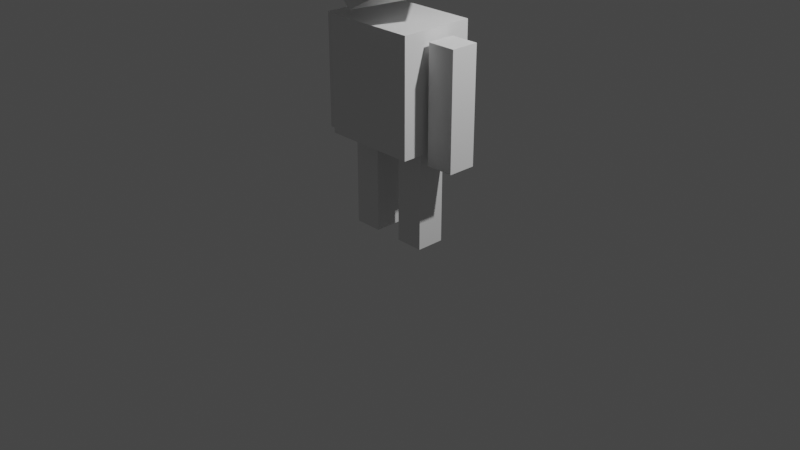 # Source: SimpleLowPolyCharacter3.blend  (saved by Blender 2.81.16; exported with 4.5.12 LTS)
import bpy
from mathutils import Matrix  # noqa: F401  (used for matrix-valued properties, if any)

bpy.ops.wm.read_factory_settings(use_empty=True)
scene = bpy.context.scene
scene.name = 'Scene'

# ---- collections
col_collection = bpy.data.collections.new('Collection'); scene.collection.children.link(col_collection)
col_collection_2 = bpy.data.collections.new('Collection 2'); scene.collection.children.link(col_collection_2)

# ---- materials (node trees are filled in below, after node groups)
mat_material = bpy.data.materials.new('Material')
mat_material.alpha_threshold = 0.0
mat_material.use_transparent_shadow = False
mat_material.line_color = (0.0, 0.0, 0.0, 1.0)

# ---- material node trees
mat_material.use_nodes = True; mat_material.node_tree.nodes.clear()
_N = mat_material.node_tree.nodes; _L = mat_material.node_tree.links
n0 = _N.new('ShaderNodeOutputMaterial'); n0.name = 'Material Output'; n0.location = (300, 300)
n1 = _N.new('ShaderNodeBsdfPrincipled'); n1.name = 'Principled BSDF'; n1.location = (10, 300)
n1.distribution = 'GGX'
n1.subsurface_method = 'BURLEY'
n1.inputs[2].default_value = 0.4
n1.inputs[3].default_value = 1.45
n1.inputs[27].default_value = (0.0, 0.0, 0.0, 1.0)
n1.inputs[28].default_value = 1.0
_L.new(n1.outputs[0], n0.inputs[0])
n0.is_active_output = True

# ---- world
world_world = bpy.data.worlds.new('World'); scene.world = world_world
world_world.use_nodes = True; world_world.node_tree.nodes.clear()
_N = world_world.node_tree.nodes; _L = world_world.node_tree.links
n0 = _N.new('ShaderNodeOutputWorld'); n0.name = 'World Output'; n0.location = (300, 300)
n1 = _N.new('ShaderNodeBackground'); n1.name = 'Background'; n1.location = (10, 300)
n1.inputs[0].default_value = (0.05088, 0.05088, 0.05088, 1.0)
_L.new(n1.outputs[0], n0.inputs[0])
n0.is_active_output = True
world_world.color = (0.05088, 0.05088, 0.05088)
world_world.use_sun_shadow = False
world_world.sun_shadow_jitter_overblur = 0.0

# ---- cameras
cam_camera = bpy.data.cameras.new('Camera')
cam_camera.clip_end = 100.0
cam_camera.ortho_scale = 7.314

# ---- lights
light_light = bpy.data.lights.new('Light', 'POINT')
light_light.transmission_factor = 0.0
light_light.energy = 1000.0
light_light.shadow_soft_size = 0.1
light_light.shadow_maximum_resolution = 0.006
light_light.use_absolute_resolution = True

# ---- meshes
me_cube = bpy.data.meshes.new('Cube')
me_cube.from_pydata([(0.5, 0.5, 0.5), (0.3815, 0.5, -0.3397), (0.5, -0.4353, 0.5), (0.392, -0.5, -0.5), (5.588e-09, 0.6096, -0.3998), (0.6096, 0.6096, 1.863e-09), (0.6096, -0.4767, 1.863e-09), (-1.863e-09, -0.6096, 0.6096), (0.6096, -1.863e-09, 0.6096), (-9.313e-10, -0.6096, -0.7297), (1.863e-09, 0.6096, 0.6096), (0.4768, -1.863e-09, -0.6096), (-6.519e-09, 8.382e-09, 0.8395), (1.304e-08, -0.7611, 4.657e-09), (0.0, -5.588e-09, -0.7283), (0.7078, 9.313e-09, 0.0), (1.304e-08, 0.8395, 7.451e-09), (5.975e-09, -0.6626, 0.289), (9.662e-09, -0.6875, 0.1381), (0.103, -0.6709, 4.184e-09), (0.09425, -0.6279, 0.2802), (0.09883, -0.6503, 0.1339), (0.2962, -0.5534, 0.2614), (0.3106, -0.5706, 0.1249), (0.2921, -0.5223, 0.1169), (0.08032, -0.6021, 0.1259), (0.2777, -0.5052, 0.2534), (0.07574, -0.5796, 0.2722), (9.99e-09, -0.6884, -0.1439), (0.095, -0.6535, -0.1508), (0.3923, -0.5112, 0.2931), (0.36, -0.5299, 0.2554), (0.05706, -0.7111, 4.395e-09), (0.0522, -0.6434, 0.2841), (0.05262, -0.669, -0.1477), (0.0514, -0.636, 0.3306), (0.2757, -0.5718, -0.2526), (7.233e-09, -0.6685, -0.2918), (8.427e-09, -0.6771, -0.2277), (0.09089, -0.6445, -0.2281), (0.2856, -0.5747, -0.2006), (0.05034, -0.6591, -0.2279), (0.08253, -0.6216, -0.225), (0.2772, -0.5518, -0.1975), (0.2674, -0.5488, -0.2495), (0.04198, -0.6361, -0.2249), (-0.000267, -0.6455, -0.2887), (-0.000267, -0.6541, -0.2247), (0.07738, -0.5877, 0.2197), (0.09589, -0.6359, 0.2277), (0.4054, -0.5209, 0.2047), (0.3662, -0.5355, 0.2076), (0.1022, -0.6485, 0.2836), (0.3679, -0.5506, 0.2589), (0.3041, -0.5741, 0.2648), (0.4003, -0.5319, 0.2965), (0.06014, -0.664, 0.2875), (0.05935, -0.6566, 0.334), (0.4133, -0.5416, 0.2081), (0.3742, -0.5561, 0.211)], [], [(34, 32, 13, 28), (0, 8, 15, 5), (8, 2, 6, 15), (32, 18, 13), (10, 0, 5, 16), (23, 22, 26, 24), (11, 3, 9, 14), (1, 11, 14, 4), (21, 23, 24, 25), (8, 12, 7, 2), (0, 10, 12, 8), (27, 48, 25, 24, 26), (21, 49, 20, 33, 17, 18, 32, 19), (22, 20, 27, 26), (49, 21, 25, 48), (29, 34, 28, 38, 41, 39, 40), (30, 35, 57, 55), (31, 51, 59, 53), (30, 55, 58, 50), (29, 19, 32, 34), (16, 5, 1, 4), (19, 29, 40, 36, 37, 9, 3, 6), (40, 39, 42, 43), (1, 5, 15, 11), (11, 15, 6, 3), (36, 40, 43, 44), (45, 47, 46, 44, 43, 42), (37, 36, 44, 46), (39, 41, 45, 42), (41, 38, 47, 45), (20, 49, 48, 27), (58, 55, 57, 56, 52, 54, 53, 59), (20, 22, 54, 52), (35, 33, 56, 57), (51, 50, 58, 59), (33, 20, 52, 56), (22, 31, 53, 54), (33, 35, 30, 50, 51, 31, 22, 23, 21, 19, 6, 2, 7, 17)])
_uv = me_cube.uv_layers.new(name='UVMap')
_uv.uv.foreach_set('vector', [0.4708, 0.8669, 0.5, 0.8655, 0.5, 0.8767, 0.4716, 0.8775, 0.6667, 0.4583, 0.6319, 0.625, 0.5, 0.625, 0.5, 0.4931, 0.6319, 0.625, 0.6667, 0.7917, 0.5, 0.7569, 0.5, 0.625, 0.5, 0.8655, 0.5295, 0.8775, 0.5, 0.8767, 0.6302, 0.3698, 0.6667, 0.4583, 0.5, 0.4931, 0.5, 0.3733, 0.5339, 0.8177, 0.5709, 0.8226, 0.5709, 0.8226, 0.5339, 0.8177, 0.3681, 0.625, 0.3333, 0.7917, 0.2448, 0.7552, 0.2483, 0.625, 0.3333, 0.4583, 0.3681, 0.625, 0.2483, 0.625, 0.2448, 0.4948, 0.5309, 0.8585, 0.5339, 0.8177, 0.5339, 0.8177, 0.5309, 0.8585, 0.6319, 0.625, 0.7517, 0.625, 0.7552, 0.7552, 0.6667, 0.7917, 0.6667, 0.4583, 0.7552, 0.4948, 0.7517, 0.625, 0.6319, 0.625, 0.5646, 0.8606, 0.5525, 0.8599, 0.5309, 0.8585, 0.5339, 0.8177, 0.5709, 0.8226, 0.5309, 0.8585, 0.5525, 0.8599, 0.5646, 0.8606, 0.5633, 0.8686, 0.5617, 0.8784, 0.5295, 0.8775, 0.5, 0.8655, 0.5, 0.8565, 0.5709, 0.8226, 0.5646, 0.8606, 0.5646, 0.8606, 0.5709, 0.8226, 0.5525, 0.8599, 0.5309, 0.8585, 0.5309, 0.8585, 0.5525, 0.8599, 0.4702, 0.8584, 0.4708, 0.8669, 0.4716, 0.8775, 0.457, 0.8779, 0.4559, 0.8676, 0.455, 0.8594, 0.4506, 0.8197, 0.5862, 0.8054, 0.5737, 0.8691, 0.5737, 0.8691, 0.5862, 0.8054, 0.5729, 0.8106, 0.5592, 0.8085, 0.5592, 0.8085, 0.5729, 0.8106, 0.5862, 0.8054, 0.5862, 0.8054, 0.5602, 0.8011, 0.5602, 0.8011, 0.4702, 0.8584, 0.5, 0.8565, 0.5, 0.8655, 0.4708, 0.8669, 0.5, 0.3733, 0.5, 0.4931, 0.3333, 0.4583, 0.3698, 0.3698, 0.5, 0.8565, 0.4702, 0.8584, 0.4506, 0.8197, 0.4378, 0.8215, 0.4459, 0.8782, 0.3698, 0.8802, 0.3333, 0.7917, 0.5, 0.7569, 0.4506, 0.8197, 0.455, 0.8594, 0.455, 0.8594, 0.4506, 0.8197, 0.3333, 0.4583, 0.5, 0.4931, 0.5, 0.625, 0.3681, 0.625, 0.3681, 0.625, 0.5, 0.625, 0.5, 0.7569, 0.3333, 0.7917, 0.4378, 0.8215, 0.4506, 0.8197, 0.4506, 0.8197, 0.4378, 0.8215, 0.4559, 0.8676, 0.457, 0.8779, 0.4459, 0.8782, 0.4378, 0.8215, 0.4506, 0.8197, 0.455, 0.8594, 0.4459, 0.8782, 0.4378, 0.8215, 0.4378, 0.8215, 0.4459, 0.8782, 0.455, 0.8594, 0.4559, 0.8676, 0.4559, 0.8676, 0.455, 0.8594, 0.4559, 0.8676, 0.457, 0.8779, 0.457, 0.8779, 0.4559, 0.8676, 0.5646, 0.8606, 0.5525, 0.8599, 0.5525, 0.8599, 0.5646, 0.8606, 0.5602, 0.8011, 0.5862, 0.8054, 0.5737, 0.8691, 0.5633, 0.8686, 0.5646, 0.8606, 0.5709, 0.8226, 0.5729, 0.8106, 0.5592, 0.8085, 0.5646, 0.8606, 0.5709, 0.8226, 0.5709, 0.8226, 0.5646, 0.8606, 0.5737, 0.8691, 0.5633, 0.8686, 0.5633, 0.8686, 0.5737, 0.8691, 0.5592, 0.8085, 0.5602, 0.8011, 0.5602, 0.8011, 0.5592, 0.8085, 0.5633, 0.8686, 0.5646, 0.8606, 0.5646, 0.8606, 0.5633, 0.8686, 0.5709, 0.8226, 0.5729, 0.8106, 0.5729, 0.8106, 0.5709, 0.8226, 0.5633, 0.8686, 0.5737, 0.8691, 0.5862, 0.8054, 0.5602, 0.8011, 0.5592, 0.8085, 0.5729, 0.8106, 0.5709, 0.8226, 0.5339, 0.8177, 0.5309, 0.8585, 0.5, 0.8565, 0.5, 0.7569, 0.6667, 0.7917, 0.6302, 0.8802, 0.5617, 0.8784])
me_cube.materials.append(mat_material)
me_cube.use_remesh_preserve_volume = False
me_cube.use_remesh_preserve_attributes = False
me_cube.use_mirror_vertex_groups = False
me_cube.update()
me_cube_001 = bpy.data.meshes.new('Cube.001')
me_cube_001.from_pydata([(-1.0, -1.0, -1.0), (-1.0, -1.0, 1.0), (-1.0, 1.0, -1.0), (-1.0, 1.0, 1.0), (1.0, -1.0, -1.0), (1.0, -1.0, 1.0), (1.0, 1.0, -1.0), (1.0, 1.0, 1.0)], [], [(0, 1, 3, 2), (2, 3, 7, 6), (6, 7, 5, 4), (4, 5, 1, 0), (2, 6, 4, 0), (7, 3, 1, 5)])
_uv = me_cube_001.uv_layers.new(name='UVMap')
_uv.uv.foreach_set('vector', [0.375, 0.0, 0.625, 0.0, 0.625, 0.25, 0.375, 0.25, 0.375, 0.25, 0.625, 0.25, 0.625, 0.5, 0.375, 0.5, 0.375, 0.5, 0.625, 0.5, 0.625, 0.75, 0.375, 0.75, 0.375, 0.75, 0.625, 0.75, 0.625, 1.0, 0.375, 1.0, 0.125, 0.5, 0.375, 0.5, 0.375, 0.75, 0.125, 0.75, 0.625, 0.5, 0.875, 0.5, 0.875, 0.75, 0.625, 0.75])
me_cube_001.use_remesh_fix_poles = True
me_cube_001.use_remesh_preserve_attributes = False
me_cube_001.use_mirror_vertex_groups = False
me_cube_001.update()
me_cube_002 = bpy.data.meshes.new('Cube.002')
me_cube_002.from_pydata([(-1.0, -1.0, -1.0), (-1.0, -1.0, 1.0), (-1.0, 1.0, -1.0), (-1.0, 1.0, 1.0), (1.0, -1.0, -1.0), (1.0, -1.0, 1.0), (1.0, 1.0, -1.0), (1.0, 1.0, 1.0)], [], [(0, 1, 3, 2), (2, 3, 7, 6), (6, 7, 5, 4), (4, 5, 1, 0), (2, 6, 4, 0), (7, 3, 1, 5)])
_uv = me_cube_002.uv_layers.new(name='UVMap')
_uv.uv.foreach_set('vector', [0.375, 0.0, 0.625, 0.0, 0.625, 0.25, 0.375, 0.25, 0.375, 0.25, 0.625, 0.25, 0.625, 0.5, 0.375, 0.5, 0.375, 0.5, 0.625, 0.5, 0.625, 0.75, 0.375, 0.75, 0.375, 0.75, 0.625, 0.75, 0.625, 1.0, 0.375, 1.0, 0.125, 0.5, 0.375, 0.5, 0.375, 0.75, 0.125, 0.75, 0.625, 0.5, 0.875, 0.5, 0.875, 0.75, 0.625, 0.75])
me_cube_002.use_remesh_fix_poles = True
me_cube_002.use_remesh_preserve_attributes = False
me_cube_002.use_mirror_vertex_groups = False
me_cube_002.update()
me_cube_003 = bpy.data.meshes.new('Cube.003')
me_cube_003.from_pydata([(-1.0, -1.0, -1.0), (-1.0, -1.0, 1.0), (-1.0, 1.0, -1.0), (-1.0, 1.0, 1.0), (1.0, -1.0, -1.0), (1.0, -1.0, 1.0), (1.0, 1.0, -1.0), (1.0, 1.0, 1.0)], [], [(0, 1, 3, 2), (2, 3, 7, 6), (6, 7, 5, 4), (4, 5, 1, 0), (2, 6, 4, 0), (7, 3, 1, 5)])
_uv = me_cube_003.uv_layers.new(name='UVMap')
_uv.uv.foreach_set('vector', [0.375, 0.0, 0.625, 0.0, 0.625, 0.25, 0.375, 0.25, 0.375, 0.25, 0.625, 0.25, 0.625, 0.5, 0.375, 0.5, 0.375, 0.5, 0.625, 0.5, 0.625, 0.75, 0.375, 0.75, 0.375, 0.75, 0.625, 0.75, 0.625, 1.0, 0.375, 1.0, 0.125, 0.5, 0.375, 0.5, 0.375, 0.75, 0.125, 0.75, 0.625, 0.5, 0.875, 0.5, 0.875, 0.75, 0.625, 0.75])
me_cube_003.use_remesh_fix_poles = True
me_cube_003.use_remesh_preserve_attributes = False
me_cube_003.use_mirror_vertex_groups = False
me_cube_003.update()
me_cube_004 = bpy.data.meshes.new('Cube.004')
me_cube_004.from_pydata([(-1.0, -1.0, -1.0), (-1.0, -1.0, 1.0), (-1.0, 1.0, -1.0), (-1.0, 1.0, 1.0), (1.0, -1.0, -1.0), (1.0, -1.0, 1.0), (1.0, 1.0, -1.0), (1.0, 1.0, 1.0)], [], [(0, 1, 3, 2), (2, 3, 7, 6), (6, 7, 5, 4), (4, 5, 1, 0), (2, 6, 4, 0), (7, 3, 1, 5)])
_uv = me_cube_004.uv_layers.new(name='UVMap')
_uv.uv.foreach_set('vector', [0.375, 0.0, 0.625, 0.0, 0.625, 0.25, 0.375, 0.25, 0.375, 0.25, 0.625, 0.25, 0.625, 0.5, 0.375, 0.5, 0.375, 0.5, 0.625, 0.5, 0.625, 0.75, 0.375, 0.75, 0.375, 0.75, 0.625, 0.75, 0.625, 1.0, 0.375, 1.0, 0.125, 0.5, 0.375, 0.5, 0.375, 0.75, 0.125, 0.75, 0.625, 0.5, 0.875, 0.5, 0.875, 0.75, 0.625, 0.75])
me_cube_004.use_remesh_fix_poles = True
me_cube_004.use_remesh_preserve_attributes = False
me_cube_004.use_mirror_vertex_groups = False
me_cube_004.update()
me_cube_005 = bpy.data.meshes.new('Cube.005')
me_cube_005.from_pydata([(-1.0, -1.0, -1.0), (-1.0, -1.0, 1.0), (-1.0, 1.0, -1.0), (-1.0, 1.0, 1.0), (1.0, -1.0, -1.0), (1.0, -1.0, 1.0), (1.0, 1.0, -1.0), (1.0, 1.0, 1.0)], [], [(0, 1, 3, 2), (2, 3, 7, 6), (6, 7, 5, 4), (4, 5, 1, 0), (2, 6, 4, 0), (7, 3, 1, 5)])
_uv = me_cube_005.uv_layers.new(name='UVMap')
_uv.uv.foreach_set('vector', [0.375, 0.0, 0.625, 0.0, 0.625, 0.25, 0.375, 0.25, 0.375, 0.25, 0.625, 0.25, 0.625, 0.5, 0.375, 0.5, 0.375, 0.5, 0.625, 0.5, 0.625, 0.75, 0.375, 0.75, 0.375, 0.75, 0.625, 0.75, 0.625, 1.0, 0.375, 1.0, 0.125, 0.5, 0.375, 0.5, 0.375, 0.75, 0.125, 0.75, 0.625, 0.5, 0.875, 0.5, 0.875, 0.75, 0.625, 0.75])
me_cube_005.use_remesh_fix_poles = True
me_cube_005.use_remesh_preserve_attributes = False
me_cube_005.use_mirror_vertex_groups = False
me_cube_005.update()

# ---- objects
ob_light = bpy.data.objects.new('Light', light_light)
ob_camera = bpy.data.objects.new('Camera', cam_camera)
ob_cube = bpy.data.objects.new('Cube', me_cube)
ob_cube_001 = bpy.data.objects.new('Cube.001', me_cube_001)
ob_cube_002 = bpy.data.objects.new('Cube.002', me_cube_002)
ob_cube_003 = bpy.data.objects.new('Cube.003', me_cube_003)
ob_cube_004 = bpy.data.objects.new('Cube.004', me_cube_004)
ob_cube_005 = bpy.data.objects.new('Cube.005', me_cube_005)

# ---- transforms, parenting, visibility, modifiers, constraints
ob_light.location = (4.076, 1.005, 5.904)
ob_light.rotation_euler = (0.6503, 0.05522, 1.866)
ob_light.lock_rotations_4d = False
ob_light.empty_display_type = 'ARROWS'
ob_light.color = (0.0, 0.0, 0.0, 0.0)
ob_light.lineart.crease_threshold = 0.0
ob_camera.location = (7.359, -6.926, 4.958)
ob_camera.rotation_euler = (1.109, 0.0, 0.8149)
ob_camera.lock_rotations_4d = False
ob_camera.empty_display_type = 'ARROWS'
ob_camera.color = (0.0, 0.0, 0.0, 0.0)
ob_camera.display_type = 'WIRE'
ob_camera.lineart.crease_threshold = 0.0
ob_cube.location = (0.0, 0.0, 3.0)
ob_cube.lock_rotations_4d = False
ob_cube.empty_display_type = 'ARROWS'
ob_cube.lineart.crease_threshold = 0.0
_m = ob_cube.modifiers.new('Mirror', 'MIRROR')
ob_cube_001.location = (0.0, 0.0, 1.5)
ob_cube_001.scale = (0.5, 0.4, 0.6)
ob_cube_001.lineart.crease_threshold = 0.0
ob_cube_002.location = (0.7, 0.0, 1.4)
ob_cube_002.scale = (0.15, 0.15, 0.6)
ob_cube_002.lineart.crease_threshold = 0.0
ob_cube_003.location = (-0.7, 0.0, 1.4)
ob_cube_003.scale = (0.15, 0.15, 0.6)
ob_cube_003.lineart.crease_threshold = 0.0
ob_cube_004.location = (0.3, 0.0, 0.37)
ob_cube_004.scale = (0.15, 0.15, 0.5)
ob_cube_004.lineart.crease_threshold = 0.0
ob_cube_005.location = (-0.3, 0.0, 0.37)
ob_cube_005.scale = (0.15, 0.15, 0.5)
ob_cube_005.lineart.crease_threshold = 0.0

# ---- collection membership
col_collection.objects.link(ob_light)
col_collection.objects.link(ob_camera)
col_collection_2.objects.link(ob_cube)
col_collection_2.objects.link(ob_cube_001)
col_collection_2.objects.link(ob_cube_002)
col_collection_2.objects.link(ob_cube_003)
col_collection_2.objects.link(ob_cube_004)
col_collection_2.objects.link(ob_cube_005)

# ---- scene / render settings (as saved in the file)
scene.camera = ob_camera
scene.frame_start = 1; scene.frame_end = 250; scene.frame_set(1)
scene.render.engine = 'BLENDER_EEVEE_NEXT'
scene.cycles.use_denoising = False
scene.cycles.samples = 128
scene.cycles.sampling_pattern = 'TABULATED_SOBOL'
scene.cycles.use_adaptive_sampling = False
scene.cycles.use_light_tree = False
scene.view_settings.view_transform = 'Filmic'
bpy.context.view_layer.update()
